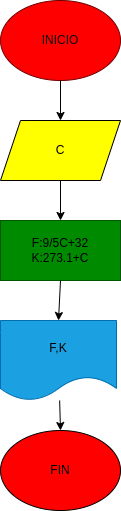

The diagram above was exported from draw.io. Its source (the exported page's mxGraphModel, read from the mxfile embedded in the PNG):
<mxGraphModel dx="490" dy="210" grid="1" gridSize="10" guides="1" tooltips="1" connect="1" arrows="1" fold="1" page="1" pageScale="1" pageWidth="827" pageHeight="1169" math="0" shadow="0">
  <root>
    <mxCell id="0" />
    <mxCell id="1" parent="0" />
    <mxCell id="2" value="&lt;font color=&quot;#0a0a0a&quot;&gt;INICIO&lt;/font&gt;" style="ellipse;whiteSpace=wrap;html=1;fillColor=#FF0000;fontColor=#ffffff;strokeColor=#6F0000;" parent="1" vertex="1">
      <mxGeometry x="354" y="20" width="120" height="80" as="geometry" />
    </mxCell>
    <mxCell id="4" value="&lt;font color=&quot;#000000&quot;&gt;C&lt;/font&gt;" style="shape=parallelogram;perimeter=parallelogramPerimeter;whiteSpace=wrap;html=1;fixedSize=1;fillColor=#FFFF00;" parent="1" vertex="1">
      <mxGeometry x="354" y="140" width="120" height="60" as="geometry" />
    </mxCell>
    <mxCell id="8" value="&lt;font color=&quot;#000000&quot;&gt;F:9/5C+32&lt;br&gt;K:273.1+C&lt;/font&gt;" style="rounded=0;whiteSpace=wrap;html=1;fillColor=#008a00;fontColor=#ffffff;strokeColor=#005700;" parent="1" vertex="1">
      <mxGeometry x="354" y="240" width="120" height="60" as="geometry" />
    </mxCell>
    <mxCell id="9" value="&lt;font color=&quot;#000000&quot;&gt;F,K&lt;/font&gt;" style="shape=document;whiteSpace=wrap;html=1;boundedLbl=1;fillColor=#1ba1e2;fontColor=#ffffff;strokeColor=#006EAF;" vertex="1" parent="1">
      <mxGeometry x="354" y="340" width="116" height="80" as="geometry" />
    </mxCell>
    <mxCell id="11" value="&lt;font color=&quot;#000000&quot;&gt;FIN&lt;/font&gt;" style="ellipse;whiteSpace=wrap;html=1;fillColor=#FF0000;" vertex="1" parent="1">
      <mxGeometry x="354" y="450" width="120" height="80" as="geometry" />
    </mxCell>
    <mxCell id="12" value="" style="endArrow=classic;html=1;fontColor=#000000;entryX=0.5;entryY=0;entryDx=0;entryDy=0;" edge="1" parent="1" source="2" target="4">
      <mxGeometry width="50" height="50" relative="1" as="geometry">
        <mxPoint x="270" y="220" as="sourcePoint" />
        <mxPoint x="320" y="170" as="targetPoint" />
      </mxGeometry>
    </mxCell>
    <mxCell id="13" value="" style="endArrow=classic;html=1;fontColor=#000000;entryX=0.5;entryY=0;entryDx=0;entryDy=0;exitX=0.5;exitY=1;exitDx=0;exitDy=0;" edge="1" parent="1" source="4" target="8">
      <mxGeometry width="50" height="50" relative="1" as="geometry">
        <mxPoint x="300" y="340" as="sourcePoint" />
        <mxPoint x="350" y="290" as="targetPoint" />
      </mxGeometry>
    </mxCell>
    <mxCell id="14" value="" style="endArrow=classic;html=1;fontColor=#000000;entryX=0.5;entryY=0;entryDx=0;entryDy=0;exitX=0.5;exitY=1;exitDx=0;exitDy=0;" edge="1" parent="1" source="8" target="9">
      <mxGeometry width="50" height="50" relative="1" as="geometry">
        <mxPoint x="270" y="340" as="sourcePoint" />
        <mxPoint x="320" y="290" as="targetPoint" />
      </mxGeometry>
    </mxCell>
    <mxCell id="15" value="" style="endArrow=classic;html=1;fontColor=#000000;entryX=0.5;entryY=0;entryDx=0;entryDy=0;" edge="1" parent="1" source="9" target="11">
      <mxGeometry width="50" height="50" relative="1" as="geometry">
        <mxPoint x="270" y="460" as="sourcePoint" />
        <mxPoint x="320" y="410" as="targetPoint" />
      </mxGeometry>
    </mxCell>
  </root>
</mxGraphModel>